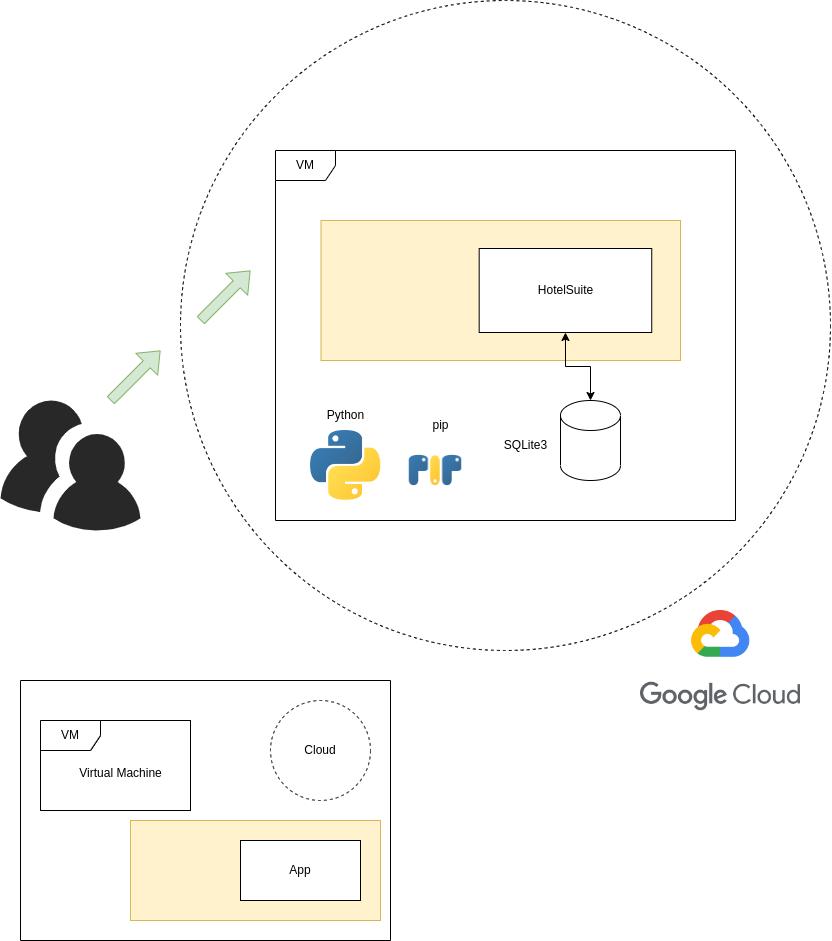

The diagram above was exported from draw.io. Its source (the exported page's mxGraphModel, read from the mxfile embedded in the PNG):
<mxGraphModel dx="1593" dy="932" grid="1" gridSize="10" guides="1" tooltips="1" connect="1" arrows="1" fold="1" page="1" pageScale="1" pageWidth="850" pageHeight="1100" math="0" shadow="0">
  <root>
    <mxCell id="0" />
    <mxCell id="1" parent="0" />
    <mxCell id="_Bqhbg31mnpXk_QJkcad-31" value="" style="shape=image;verticalLabelPosition=bottom;labelBackgroundColor=default;verticalAlign=top;aspect=fixed;imageAspect=0;image=https://logodownload.org/wp-content/uploads/2021/06/google-cloud-logo-1.png;" vertex="1" parent="1">
      <mxGeometry x="660" y="690" width="160" height="100.13" as="geometry" />
    </mxCell>
    <mxCell id="_Bqhbg31mnpXk_QJkcad-33" value="" style="ellipse;whiteSpace=wrap;html=1;aspect=fixed;fillColor=none;dashed=1;" vertex="1" parent="1">
      <mxGeometry x="200" y="80" width="650" height="650" as="geometry" />
    </mxCell>
    <mxCell id="tROYrl0PnKPxxhHrosK3-1" value="VM" style="shape=umlFrame;whiteSpace=wrap;html=1;pointerEvents=0;perimeterSpacing=0;" vertex="1" parent="1">
      <mxGeometry x="295" y="230" width="460" height="370" as="geometry" />
    </mxCell>
    <mxCell id="tROYrl0PnKPxxhHrosK3-16" value="" style="shape=cylinder3;whiteSpace=wrap;html=1;boundedLbl=1;backgroundOutline=1;size=15;" vertex="1" parent="1">
      <mxGeometry x="580" y="480" width="60" height="80" as="geometry" />
    </mxCell>
    <mxCell id="tROYrl0PnKPxxhHrosK3-17" value="SQLite3" style="text;html=1;align=center;verticalAlign=middle;resizable=0;points=[];autosize=1;strokeColor=none;fillColor=none;" vertex="1" parent="1">
      <mxGeometry x="510" y="510" width="70" height="30" as="geometry" />
    </mxCell>
    <mxCell id="tROYrl0PnKPxxhHrosK3-18" value="" style="verticalLabelPosition=bottom;sketch=0;html=1;fillColor=#282828;strokeColor=none;verticalAlign=top;pointerEvents=1;align=center;shape=mxgraph.cisco_safe.people_places_things_icons.icon9;" vertex="1" parent="1">
      <mxGeometry x="20" y="480" width="140" height="130" as="geometry" />
    </mxCell>
    <mxCell id="tROYrl0PnKPxxhHrosK3-19" value="" style="shape=flexArrow;endArrow=classic;html=1;rounded=0;fillColor=#d5e8d4;strokeColor=#82b366;" edge="1" parent="1">
      <mxGeometry width="50" height="50" relative="1" as="geometry">
        <mxPoint x="130" y="480" as="sourcePoint" />
        <mxPoint x="180" y="430" as="targetPoint" />
      </mxGeometry>
    </mxCell>
    <mxCell id="tROYrl0PnKPxxhHrosK3-20" value="" style="shape=flexArrow;endArrow=classic;html=1;rounded=0;fillColor=#d5e8d4;strokeColor=#82b366;" edge="1" parent="1">
      <mxGeometry width="50" height="50" relative="1" as="geometry">
        <mxPoint x="220" y="400" as="sourcePoint" />
        <mxPoint x="270" y="350" as="targetPoint" />
      </mxGeometry>
    </mxCell>
    <mxCell id="6SWc_pC5shiNsYY1tDm--1" value="" style="swimlane;startSize=0;" vertex="1" parent="1">
      <mxGeometry x="40" y="760" width="370" height="260" as="geometry" />
    </mxCell>
    <mxCell id="tROYrl0PnKPxxhHrosK3-4" value="" style="group;fillColor=#fff2cc;strokeColor=#d6b656;" vertex="1" connectable="0" parent="6SWc_pC5shiNsYY1tDm--1">
      <mxGeometry x="110" y="140" width="250" height="100" as="geometry" />
    </mxCell>
    <mxCell id="tROYrl0PnKPxxhHrosK3-2" value="" style="rounded=0;whiteSpace=wrap;html=1;fillColor=#fff2cc;strokeColor=#d6b656;" vertex="1" parent="tROYrl0PnKPxxhHrosK3-4">
      <mxGeometry width="250" height="100" as="geometry" />
    </mxCell>
    <mxCell id="tROYrl0PnKPxxhHrosK3-3" value="App" style="rounded=0;whiteSpace=wrap;html=1;" vertex="1" parent="tROYrl0PnKPxxhHrosK3-4">
      <mxGeometry x="110" y="20" width="120" height="60" as="geometry" />
    </mxCell>
    <mxCell id="H7KqidHs4ODhXrcLw9G8-1" value="" style="group" vertex="1" connectable="0" parent="tROYrl0PnKPxxhHrosK3-4">
      <mxGeometry x="-90" y="-100" width="150" height="90" as="geometry" />
    </mxCell>
    <mxCell id="H7KqidHs4ODhXrcLw9G8-2" value="Client" style="shape=umlFrame;whiteSpace=wrap;html=1;pointerEvents=0;perimeterSpacing=0;" vertex="1" parent="H7KqidHs4ODhXrcLw9G8-1">
      <mxGeometry width="150" height="90" as="geometry" />
    </mxCell>
    <mxCell id="H7KqidHs4ODhXrcLw9G8-7" value="VM" style="shape=umlFrame;whiteSpace=wrap;html=1;pointerEvents=0;perimeterSpacing=0;" vertex="1" parent="H7KqidHs4ODhXrcLw9G8-1">
      <mxGeometry width="150" height="90" as="geometry" />
    </mxCell>
    <mxCell id="6SWc_pC5shiNsYY1tDm--3" value="Cloud" style="ellipse;whiteSpace=wrap;html=1;aspect=fixed;fillColor=none;dashed=1;" vertex="1" parent="6SWc_pC5shiNsYY1tDm--1">
      <mxGeometry x="250" y="20" width="100" height="100" as="geometry" />
    </mxCell>
    <mxCell id="H7KqidHs4ODhXrcLw9G8-13" value="Virtual Machine" style="text;html=1;align=center;verticalAlign=middle;resizable=0;points=[];autosize=1;strokeColor=none;fillColor=none;" vertex="1" parent="1">
      <mxGeometry x="85" y="838" width="110" height="30" as="geometry" />
    </mxCell>
    <mxCell id="tROYrl0PnKPxxhHrosK3-13" value="" style="shape=image;verticalLabelPosition=bottom;labelBackgroundColor=default;verticalAlign=top;aspect=fixed;imageAspect=0;image=https://assets.stickpng.com/images/5848152fcef1014c0b5e4967.png;" vertex="1" parent="1">
      <mxGeometry x="330" y="510" width="70.27" height="70" as="geometry" />
    </mxCell>
    <mxCell id="tROYrl0PnKPxxhHrosK3-11" value="Python" style="text;html=1;align=center;verticalAlign=middle;resizable=0;points=[];autosize=1;strokeColor=none;fillColor=none;" vertex="1" parent="1">
      <mxGeometry x="335.13" y="480" width="60" height="30" as="geometry" />
    </mxCell>
    <mxCell id="tROYrl0PnKPxxhHrosK3-15" value="" style="shape=image;verticalLabelPosition=bottom;labelBackgroundColor=default;verticalAlign=top;aspect=fixed;imageAspect=0;image=https://cdn.icon-icons.com/icons2/2107/PNG/512/file_type_pip_icon_130259.png;" vertex="1" parent="1">
      <mxGeometry x="425" y="520" width="60" height="60" as="geometry" />
    </mxCell>
    <mxCell id="tROYrl0PnKPxxhHrosK3-12" value="pip" style="text;html=1;align=center;verticalAlign=middle;resizable=0;points=[];autosize=1;strokeColor=none;fillColor=none;" vertex="1" parent="1">
      <mxGeometry x="440" y="490" width="40" height="30" as="geometry" />
    </mxCell>
    <mxCell id="tROYrl0PnKPxxhHrosK3-8" value="" style="group" vertex="1" connectable="0" parent="1">
      <mxGeometry x="340.5" y="300" width="359.5" height="140" as="geometry" />
    </mxCell>
    <mxCell id="tROYrl0PnKPxxhHrosK3-9" value="" style="rounded=0;whiteSpace=wrap;html=1;fillColor=#fff2cc;strokeColor=#d6b656;" vertex="1" parent="tROYrl0PnKPxxhHrosK3-8">
      <mxGeometry width="359.5" height="140" as="geometry" />
    </mxCell>
    <mxCell id="tROYrl0PnKPxxhHrosK3-10" value="HotelSuite" style="rounded=0;whiteSpace=wrap;html=1;" vertex="1" parent="tROYrl0PnKPxxhHrosK3-8">
      <mxGeometry x="158.17999999999998" y="28" width="172.56" height="84" as="geometry" />
    </mxCell>
    <mxCell id="kVyU5LvpzEsgns00wfB4-1" style="edgeStyle=orthogonalEdgeStyle;rounded=0;orthogonalLoop=1;jettySize=auto;html=1;exitX=0.5;exitY=1;exitDx=0;exitDy=0;startArrow=classic;startFill=1;" edge="1" parent="1" source="tROYrl0PnKPxxhHrosK3-10" target="tROYrl0PnKPxxhHrosK3-16">
      <mxGeometry relative="1" as="geometry" />
    </mxCell>
  </root>
</mxGraphModel>